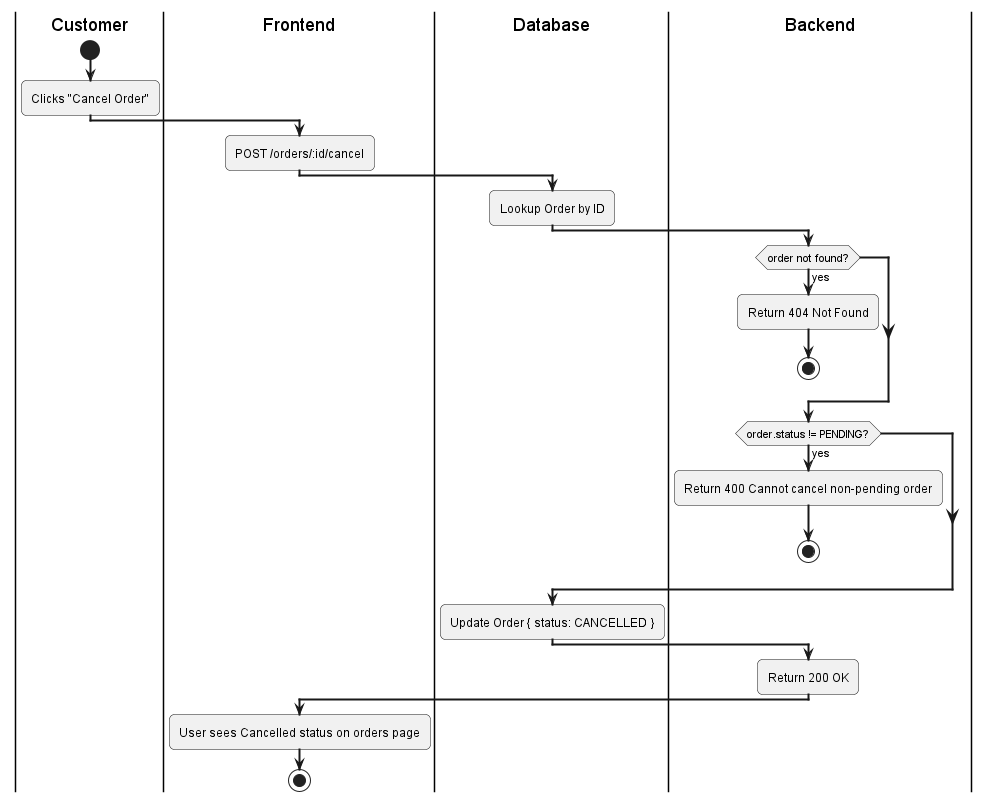

The diagram above was rendered by PlantUML. Its source (embedded in the PNG):
@startuml
skinparam activityArrowThickness 2
skinparam roundcorner 10

|Customer|
start
:Clicks "Cancel Order";

|Frontend|
:POST /orders/:id/cancel;

|Database|
:Lookup Order by ID;

|Backend|
if (order not found?) then (yes)
  :Return 404 Not Found;
  stop
endif

if (order.status != PENDING?) then (yes)
  :Return 400 Cannot cancel non-pending order;
  stop
endif

|Database|
:Update Order { status: CANCELLED };

|Backend|
:Return 200 OK;

|Frontend|
:User sees Cancelled status on orders page;
stop
@enduml